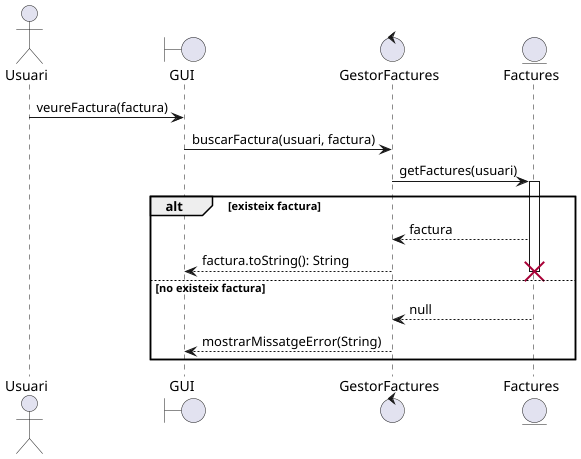

The diagram above was rendered by PlantUML. Its source (embedded in the PNG):
@startuml
'https://plantuml.com/sequence-diagram

actor Usuari as U
boundary GUI
control GestorFactures as GF
entity Factures as F

U -> GUI: veureFactura(factura)
GUI -> GF: buscarFactura(usuari, factura)
GF -> F: getFactures(usuari)

alt existeix factura
   activate F
   F --> GF: factura
   GF --> GUI: factura.toString(): String
   deactivate F
   destroy F
else no existeix factura
   F --> GF: null
   GF --> GUI: mostrarMissatgeError(String)
end

@enduml